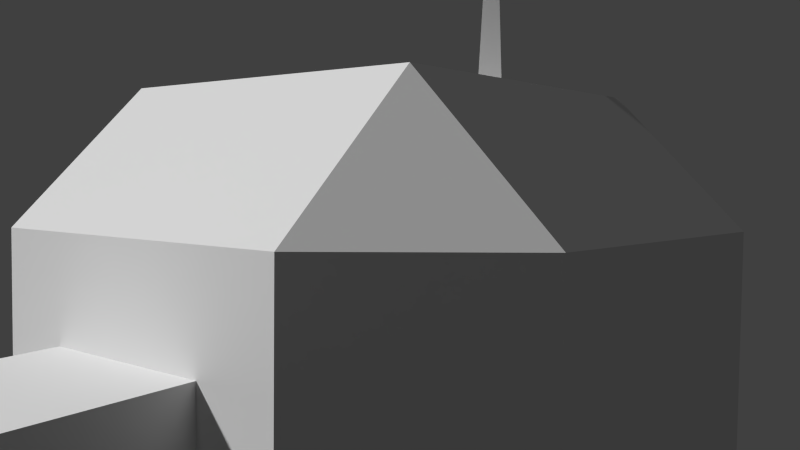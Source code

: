 # Source: robot.blend  (saved by Blender 2.61.0; exported with 4.5.12 LTS)
import bpy
from mathutils import Matrix  # noqa: F401  (used for matrix-valued properties, if any)

bpy.ops.wm.read_factory_settings(use_empty=True)
scene = bpy.context.scene
scene.name = 'Scene'

# ---- collections
col_collection_1 = bpy.data.collections.new('Collection 1'); scene.collection.children.link(col_collection_1)

# ---- world
world_world = bpy.data.worlds.new('World'); scene.world = world_world
world_world.color = (0.05088, 0.05088, 0.05088)
world_world.use_sun_shadow = False
world_world.sun_shadow_jitter_overblur = 0.0
world_world.cycles.sampling_method = 'MANUAL'
world_world.cycles.sample_map_resolution = 256

# ---- cameras
cam_camera = bpy.data.cameras.new('Camera')
cam_camera.clip_end = 100.0
cam_camera.lens = 35.0
cam_camera.sensor_width = 32.0
cam_camera.sensor_height = 18.0
cam_camera.ortho_scale = 7.314
cam_camera.dof.focus_distance = 0.0
cam_camera.dof.aperture_fstop = 128.0

# ---- meshes
me_cube_001 = bpy.data.meshes.new('Cube.001')
me_cube_001.from_pydata([(-0.3333, 0.4, 1.267), (-0.2756, 0.3, 1.267), (-0.3911, 0.3, 1.267), (-0.3333, 0.3333, 2.6), (0.4, -0.8333, 0.7643), (0.4, -1.3, 0.7643), (0.1643, -1.3, 1.0), (0.1643, -0.8333, 1.0), (0.6357, -0.8333, 1.0), (0.6357, -1.3, 1.0), (0.4, -1.3, 1.236), (0.4, -0.8333, 1.236), (-0.4667, -0.8333, 0.7643), (-0.4667, -1.3, 0.7643), (-0.7024, -1.3, 1.0), (-0.7024, -0.8333, 1.0), (-0.231, -0.8333, 1.0), (-0.231, -1.3, 1.0), (-0.4667, -1.3, 1.236), (-0.4667, -0.8333, 1.236), (-3.333, -0.4, -0.2333), (-3.333, 0.4, -0.2333), (-1.333, 0.4, -0.3333), (-1.333, -0.4, -0.3333), (-3.333, -0.4, 0.2333), (-3.333, 0.4, 0.2333), (-1.333, 0.4, 0.3333), (-1.333, -0.4, 0.3333), (3.333, 0.4, -0.2333), (3.333, -0.4, -0.2333), (1.333, -0.4, -0.3333), (1.333, 0.4, -0.3333), (3.333, 0.4, 0.2333), (3.333, -0.4, 0.2333), (1.333, -0.4, 0.3333), (1.333, 0.4, 0.3333), (0.75, 0.75, -1.333), (0.75, -0.75, -1.333), (-0.75, -0.75, -1.333), (-0.75, 0.75, -1.333), (0.75, 0.75, 1.333), (0.75, -0.75, 1.333), (-0.75, -0.75, 1.333), (-0.75, 0.75, 1.333), (-0.75, 1.333, 0.75), (0.75, 1.333, 0.75), (-0.75, 1.333, -0.75), (0.75, 1.333, -0.75), (-0.75, -1.333, 0.75), (0.75, -1.333, 0.75), (-0.75, -1.333, -0.75), (0.75, -1.333, -0.75), (-1.333, 0.75, 0.75), (-1.333, -0.75, 0.75), (-1.333, 0.75, -0.75), (-1.333, -0.75, -0.75), (1.333, -0.75, 0.75), (1.333, 0.75, 0.75), (1.333, -0.75, -0.75), (1.333, 0.75, -0.75)], [], [(1, 0, 3), (3, 2, 1), (3, 0, 2), (4, 5, 6, 7), (8, 11, 10, 9), (4, 8, 9, 5), (5, 9, 10, 6), (6, 10, 11, 7), (12, 13, 14, 15), (16, 19, 18, 17), (12, 16, 17, 13), (13, 17, 18, 14), (14, 18, 19, 15), (20, 21, 22, 23), (24, 27, 26, 25), (20, 24, 25, 21), (21, 25, 26, 22), (24, 20, 23, 27), (28, 29, 30, 31), (32, 35, 34, 33), (28, 32, 33, 29), (29, 33, 34, 30), (32, 28, 31, 35), (36, 37, 38, 39), (40, 43, 42, 41), (45, 47, 46, 44), (51, 49, 48, 50), (55, 53, 52, 54), (59, 57, 56, 58), (41, 42, 48, 49), (40, 41, 56, 57), (49, 51, 58, 56), (45, 57, 59, 47), (44, 46, 54, 52), (48, 53, 55, 50), (42, 43, 52, 53), (40, 45, 44, 43), (36, 39, 46, 47), (38, 55, 54, 39), (37, 51, 50, 38), (36, 59, 58, 37), (42, 53, 48), (41, 49, 56), (40, 57, 45), (43, 44, 52), (38, 50, 55), (37, 58, 51), (36, 47, 59), (39, 54, 46)])
_uv = me_cube_001.uv_layers.new(name='UVMap')
_uv.uv.foreach_set('vector', [0.6775, 0.5263, 0.7572, 0.5723, 0.7041, 0.5723, 0.7041, 0.5723, 0.6775, 0.6183, 0.6775, 0.5263, 0.7041, 0.5723, 0.7572, 0.5723, 0.6775, 0.6183, 0.9414, 0.6068, 0.9414, 0.5371, 0.9062, 0.5371, 0.9062, 0.6068, 0.9767, 0.6068, 0.9414, 0.6068, 0.9414, 0.5371, 0.9767, 0.5371, 0.9414, 0.6068, 0.9767, 0.6068, 0.9767, 0.5371, 0.9414, 0.5371, 0.1209, 0.07503, 0.1813, 0.1355, 0.1209, 0.1959, 0.06043, 0.1355, 0.9062, 0.5371, 0.9414, 0.5371, 0.9414, 0.6068, 0.9062, 0.6068, 0.9337, 0.61, 0.9337, 0.5402, 0.8985, 0.5402, 0.8985, 0.61, 0.969, 0.61, 0.9337, 0.61, 0.9337, 0.5402, 0.969, 0.5402, 0.9337, 0.61, 0.969, 0.61, 0.969, 0.5402, 0.9337, 0.5402, 0.1199, 0.07628, 0.1803, 0.1367, 0.1199, 0.1972, 0.05943, 0.1367, 0.8985, 0.5402, 0.9337, 0.5402, 0.9337, 0.61, 0.8985, 0.61, 0.02277, 0.3179, 0.02277, 0.4176, 0.272, 0.4176, 0.272, 0.3179, 0.02477, 0.3219, 0.274, 0.3219, 0.274, 0.4216, 0.02477, 0.4216, 0.3417, 0.3521, 0.3417, 0.4006, 0.4248, 0.4006, 0.4248, 0.3521, 0.3323, 0.4647, 0.3323, 0.5345, 0.6313, 0.5494, 0.6313, 0.4497, 0.01358, 0.5268, 0.01358, 0.457, 0.3126, 0.4421, 0.3126, 0.5417, 0.2694, 0.4156, 0.2694, 0.3159, 0.02024, 0.3159, 0.02024, 0.4156, 0.2734, 0.4216, 0.02424, 0.4216, 0.02424, 0.3219, 0.2734, 0.3219, 0.4248, 0.3521, 0.4248, 0.4006, 0.3417, 0.4006, 0.3417, 0.3521, 0.01334, 0.459, 0.01334, 0.5288, 0.3124, 0.5437, 0.3124, 0.444, 0.3304, 0.5339, 0.3304, 0.4641, 0.6294, 0.4492, 0.6295, 0.5488, 0.4993, 0.08329, 0.4993, 0.2395, 0.3431, 0.2395, 0.3431, 0.08329, 0.4993, 0.07704, 0.3431, 0.07704, 0.3431, 0.2333, 0.4993, 0.2333, 0.3602, 0.8965, 0.3602, 0.6722, 0.136, 0.6722, 0.136, 0.8965, 0.9531, 0.07017, 0.9531, 0.4174, 0.6059, 0.4174, 0.6059, 0.07017, 0.5835, 0.6527, 0.5835, 0.9219, 0.8527, 0.9219, 0.8527, 0.6527, 0.8496, 0.6496, 0.8496, 0.9187, 0.5804, 0.9187, 0.5804, 0.6496, 0.4993, 0.2333, 0.3431, 0.2333, 0.3431, 0.294, 0.4993, 0.294, 0.4993, 0.07704, 0.4993, 0.2333, 0.5601, 0.2333, 0.5601, 0.07704, 0.3604, 0.895, 0.3604, 0.6707, 0.4476, 0.6707, 0.4476, 0.895, 0.3602, 0.8965, 0.4475, 0.8965, 0.4475, 0.6722, 0.3602, 0.6722, 0.136, 0.8965, 0.136, 0.6722, 0.04874, 0.6722, 0.04874, 0.8965, 0.1361, 0.895, 0.04887, 0.895, 0.04887, 0.6707, 0.1361, 0.6707, 0.3431, 0.2333, 0.3431, 0.07704, 0.2824, 0.07704, 0.2824, 0.2333, 0.4993, 0.07704, 0.4993, 0.01628, 0.3431, 0.01628, 0.3431, 0.07704, 0.4993, 0.08329, 0.3431, 0.08329, 0.3431, 0.02253, 0.4993, 0.02253, 0.3431, 0.2395, 0.2824, 0.2395, 0.2824, 0.08329, 0.3431, 0.08329, 0.4993, 0.2395, 0.4993, 0.3003, 0.3431, 0.3003, 0.3431, 0.2395, 0.4993, 0.08329, 0.5601, 0.08329, 0.5601, 0.2395, 0.4993, 0.2395, 0.3431, 0.2333, 0.2824, 0.2333, 0.3431, 0.294, 0.4993, 0.2333, 0.4993, 0.294, 0.5601, 0.2333, 0.4993, 0.07704, 0.5601, 0.07704, 0.4993, 0.01628, 0.3431, 0.07704, 0.3431, 0.01628, 0.2824, 0.07704, 0.3431, 0.2395, 0.3431, 0.3003, 0.2824, 0.2395, 0.4993, 0.2395, 0.5601, 0.2395, 0.4993, 0.3003, 0.4993, 0.08329, 0.4993, 0.02253, 0.5601, 0.08329, 0.3431, 0.08329, 0.2824, 0.08329, 0.3431, 0.02253])
me_cube_001.use_remesh_preserve_volume = False
me_cube_001.use_remesh_preserve_attributes = False
me_cube_001.use_mirror_vertex_groups = False
me_cube_001.update()

# ---- objects
ob_cube = bpy.data.objects.new('Cube', me_cube_001)
ob_camera = bpy.data.objects.new('Camera', cam_camera)

# ---- transforms, parenting, visibility, modifiers, constraints
ob_cube.location = (0.0, 0.0, 0.0)
ob_cube.scale = (1.5, 1.5, 1.5)
ob_cube.lineart.crease_threshold = 0.0
ob_camera.location = (4.45, 3.839, 1.437)
ob_camera.rotation_euler = (1.517, -0.01122, 2.265)
ob_camera.lock_rotations_4d = False
ob_camera.empty_display_type = 'ARROWS'
ob_camera.color = (0.0, 0.0, 0.0, 0.0)
ob_camera.display_type = 'WIRE'
ob_camera.lineart.crease_threshold = 0.0

# ---- collection membership
col_collection_1.objects.link(ob_cube)
col_collection_1.objects.link(ob_camera)

# ---- scene / render settings (as saved in the file)
scene.camera = ob_camera
scene.frame_start = 1; scene.frame_end = 250; scene.frame_set(-1)
scene.render.engine = 'BLENDER_EEVEE_NEXT'
scene.render.image_settings.color_mode = 'RGB'
scene.render.image_settings.compression = 90
scene.render.resolution_percentage = 50
scene.render.dither_intensity = 0.0
scene.render.bake_margin = 2
scene.render.bake_bias = 0.0
scene.cycles.use_denoising = False
scene.cycles.samples = 10
scene.cycles.sampling_pattern = 'TABULATED_SOBOL'
scene.cycles.light_sampling_threshold = 0.0
scene.cycles.use_adaptive_sampling = False
scene.cycles.use_light_tree = False
scene.cycles.blur_glossy = 0.0
scene.cycles.volume_bounces = 1
scene.cycles.pixel_filter_type = 'GAUSSIAN'
scene.cycles.sample_clamp_indirect = 0.0
scene.view_settings.view_transform = 'Standard'
bpy.context.view_layer.update()

# ---- added for rendering (the .blend has no usable light): sun
light_auto_sun = bpy.data.lights.new('AutoSun', 'SUN')
light_auto_sun.energy = 3.0
light_auto_sun.angle = 0.0523599
ob_auto_sun = bpy.data.objects.new('AutoSun', light_auto_sun)
scene.collection.objects.link(ob_auto_sun)
ob_auto_sun.rotation_euler = (0.872665, 0.174533, 0.523599)
bpy.context.view_layer.update()

